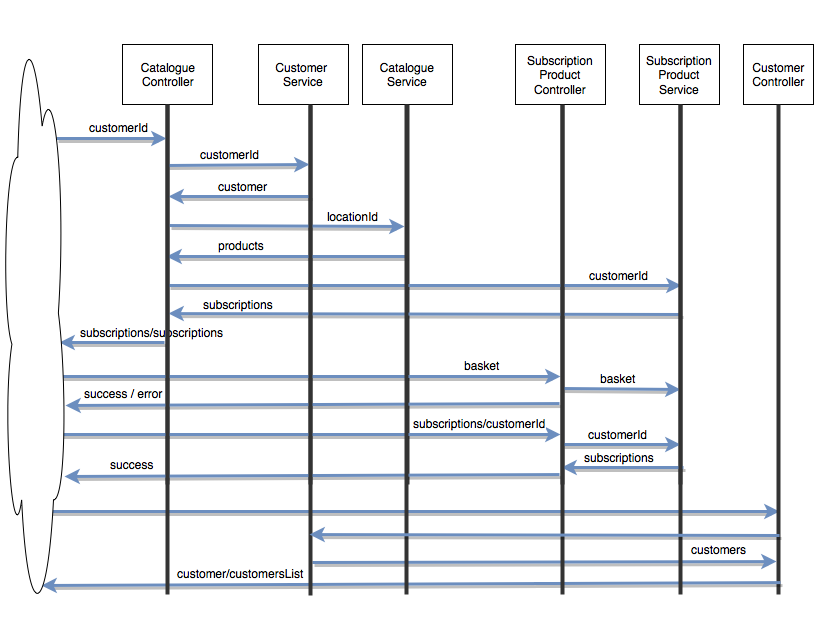

The diagram above was exported from draw.io. Its source (the exported page's mxGraphModel, read from the mxfile embedded in the PNG):
<mxGraphModel dx="954" dy="556" grid="1" gridSize="10" guides="1" tooltips="1" connect="1" arrows="1" fold="1" page="1" pageScale="1" pageWidth="826" pageHeight="1169" background="#ffffff" math="0" shadow="0">
  <root>
    <mxCell id="0" />
    <mxCell id="1" parent="0" />
    <mxCell id="2" value="Catalogue&lt;br&gt;Controller" style="whiteSpace=wrap;html=1;" parent="1" vertex="1">
      <mxGeometry x="129" y="70" width="90" height="60" as="geometry" />
    </mxCell>
    <mxCell id="3" value="Customer&amp;nbsp; Service&lt;br&gt;" style="whiteSpace=wrap;html=1;" parent="1" vertex="1">
      <mxGeometry x="265" y="70" width="90" height="60" as="geometry" />
    </mxCell>
    <mxCell id="4" value="Catalogue Service&lt;br&gt;" style="whiteSpace=wrap;html=1;" parent="1" vertex="1">
      <mxGeometry x="369" y="70" width="90" height="60" as="geometry" />
    </mxCell>
    <mxCell id="6" value="" style="line;direction=south;html=1;strokeColor=#333333;" parent="1" vertex="1">
      <mxGeometry x="169" y="130" width="10" height="380" as="geometry" />
    </mxCell>
    <mxCell id="7" value="" style="line;direction=south;html=1;strokeColor=#333333;" parent="1" vertex="1">
      <mxGeometry x="312" y="130" width="10" height="380" as="geometry" />
    </mxCell>
    <mxCell id="8" value="" style="line;direction=south;html=1;strokeColor=#333333;" parent="1" vertex="1">
      <mxGeometry x="409" y="130" width="10" height="380" as="geometry" />
    </mxCell>
    <mxCell id="10" value="" style="endArrow=classic;html=1;plain-blue;shadow=1;strokeWidth=3;" parent="1" edge="1">
      <mxGeometry width="50" height="50" relative="1" as="geometry">
        <mxPoint x="63" y="164" as="sourcePoint" />
        <mxPoint x="173" y="164" as="targetPoint" />
      </mxGeometry>
    </mxCell>
    <mxCell id="11" value="customerId" style="text;html=1;resizable=0;points=[];align=center;verticalAlign=middle;labelBackgroundColor=#ffffff;" parent="10" vertex="1" connectable="0">
      <mxGeometry x="-0.3881" y="-2" relative="1" as="geometry">
        <mxPoint x="28" y="-14" as="offset" />
      </mxGeometry>
    </mxCell>
    <mxCell id="12" value="" style="endArrow=classic;html=1;strokeWidth=3;shadow=1;plain-blue;entryX=0.158;entryY=0.6;entryPerimeter=0;" parent="1" edge="1" target="7">
      <mxGeometry x="174" y="191" width="50" height="50" as="geometry">
        <mxPoint x="174" y="191" as="sourcePoint" />
        <mxPoint x="299" y="191" as="targetPoint" />
      </mxGeometry>
    </mxCell>
    <mxCell id="13" value="customerId" style="text;html=1;resizable=0;points=[];align=center;verticalAlign=middle;labelBackgroundColor=#ffffff;" parent="12" vertex="1" connectable="0">
      <mxGeometry x="-0.3881" y="-2" relative="1" as="geometry">
        <mxPoint x="19" y="-13" as="offset" />
      </mxGeometry>
    </mxCell>
    <mxCell id="14" value="" style="endArrow=classic;html=1;entryX=0.348;entryY=0.4;entryPerimeter=0;strokeWidth=3;shadow=1;plain-blue;" parent="1" edge="1">
      <mxGeometry x="59" y="211" width="50" height="50" as="geometry">
        <mxPoint x="317" y="222" as="sourcePoint" />
        <mxPoint x="175" y="222" as="targetPoint" />
      </mxGeometry>
    </mxCell>
    <mxCell id="15" value="customer" style="text;html=1;resizable=0;points=[];align=center;verticalAlign=middle;labelBackgroundColor=#ffffff;" parent="14" vertex="1" connectable="0">
      <mxGeometry x="-0.3881" y="-2" relative="1" as="geometry">
        <mxPoint x="-25" y="-9" as="offset" />
      </mxGeometry>
    </mxCell>
    <mxCell id="16" value="" style="endArrow=classic;html=1;plain-blue;shadow=1;strokeWidth=3;" parent="1" edge="1">
      <mxGeometry x="176" y="251" width="50" height="50" as="geometry">
        <mxPoint x="176" y="251" as="sourcePoint" />
        <mxPoint x="411" y="252" as="targetPoint" />
      </mxGeometry>
    </mxCell>
    <mxCell id="17" value="locationId" style="text;html=1;resizable=0;points=[];align=center;verticalAlign=middle;labelBackgroundColor=#ffffff;" parent="16" vertex="1" connectable="0">
      <mxGeometry x="-0.3881" y="-2" relative="1" as="geometry">
        <mxPoint x="111" y="-12" as="offset" />
      </mxGeometry>
    </mxCell>
    <mxCell id="19" value="" style="endArrow=classic;html=1;plain-blue;shadow=1;strokeWidth=3;entryX=0.661;entryY=0.3;entryPerimeter=0;" parent="1" edge="1">
      <mxGeometry x="179" y="250" width="50" height="50" as="geometry">
        <mxPoint x="413" y="282" as="sourcePoint" />
        <mxPoint x="173" y="282" as="targetPoint" />
      </mxGeometry>
    </mxCell>
    <mxCell id="20" value="products &lt;br&gt;" style="text;html=1;resizable=0;points=[];align=center;verticalAlign=middle;labelBackgroundColor=#ffffff;" parent="19" vertex="1" connectable="0">
      <mxGeometry x="-0.3881" y="-2" relative="1" as="geometry">
        <mxPoint x="-93" y="-10" as="offset" />
      </mxGeometry>
    </mxCell>
    <mxCell id="23" value="" style="endArrow=classic;html=1;entryX=0.626;entryY=0.3;entryPerimeter=0;plain-blue;shadow=1;strokeWidth=3;" parent="1" edge="1">
      <mxGeometry x="65" y="401" width="50" height="50" as="geometry">
        <mxPoint x="65" y="402" as="sourcePoint" />
        <mxPoint x="567" y="402" as="targetPoint" />
      </mxGeometry>
    </mxCell>
    <mxCell id="24" value="basket" style="text;html=1;resizable=0;points=[];align=center;verticalAlign=middle;labelBackgroundColor=#ffffff;" parent="23" vertex="1" connectable="0">
      <mxGeometry x="-0.3881" y="-2" relative="1" as="geometry">
        <mxPoint x="269" y="-14" as="offset" />
      </mxGeometry>
    </mxCell>
    <mxCell id="30" value="" style="endArrow=classic;html=1;plain-blue;shadow=1;strokeWidth=3;exitX=0.787;exitY=0.8;exitPerimeter=0;entryX=0.985;entryY=0.648;entryPerimeter=0;" parent="1" source="22" edge="1" target="27">
      <mxGeometry x="299" y="393" width="50" height="50" as="geometry">
        <mxPoint x="567" y="430" as="sourcePoint" />
        <mxPoint x="69" y="430" as="targetPoint" />
      </mxGeometry>
    </mxCell>
    <mxCell id="31" value="success / error&lt;br&gt;" style="text;html=1;resizable=0;points=[];align=center;verticalAlign=middle;labelBackgroundColor=#ffffff;" parent="30" vertex="1" connectable="0">
      <mxGeometry x="-0.3881" y="-2" relative="1" as="geometry">
        <mxPoint x="-285" y="-9" as="offset" />
      </mxGeometry>
    </mxCell>
    <mxCell id="33" value="" style="endArrow=classic;html=1;strokeWidth=3;shadow=1;plain-blue;entryX=0.923;entryY=0.543;entryPerimeter=0;" parent="1" edge="1">
      <mxGeometry x="-34" y="349" width="50" height="50" as="geometry">
        <mxPoint x="171" y="368" as="sourcePoint" />
        <mxPoint x="66" y="368" as="targetPoint" />
      </mxGeometry>
    </mxCell>
    <mxCell id="34" value="subscriptions/subscriptions" style="text;html=1;resizable=0;points=[];align=center;verticalAlign=middle;labelBackgroundColor=none;" parent="33" vertex="1" connectable="0">
      <mxGeometry x="-0.3881" y="-2" relative="1" as="geometry">
        <mxPoint x="19" y="-9" as="offset" />
      </mxGeometry>
    </mxCell>
    <mxCell id="37" value="" style="endArrow=classic;html=1;plain-blue;shadow=1;strokeWidth=3;entryX=0.969;entryY=0.762;entryPerimeter=0;exitX=0.847;exitY=0.1;exitPerimeter=0;" parent="1" edge="1" target="27">
      <mxGeometry x="292" y="459" width="50" height="50" as="geometry">
        <mxPoint x="566" y="500" as="sourcePoint" />
        <mxPoint x="50" y="500" as="targetPoint" />
      </mxGeometry>
    </mxCell>
    <mxCell id="38" value="success&lt;br&gt;" style="text;html=1;resizable=0;points=[];align=center;verticalAlign=middle;labelBackgroundColor=#ffffff;" parent="37" vertex="1" connectable="0">
      <mxGeometry x="-0.3881" y="-2" relative="1" as="geometry">
        <mxPoint x="-277" y="-9" as="offset" />
      </mxGeometry>
    </mxCell>
    <mxCell id="39" value="" style="endArrow=classic;html=1;entryX=0.774;entryY=0.4;entryPerimeter=0;plain-blue;shadow=1;strokeWidth=3;exitX=0.815;exitY=0.861;exitPerimeter=0;" parent="1" edge="1">
      <mxGeometry x="79" y="458" width="50" height="50" as="geometry">
        <mxPoint x="55" y="460" as="sourcePoint" />
        <mxPoint x="567" y="460" as="targetPoint" />
      </mxGeometry>
    </mxCell>
    <mxCell id="40" value="subscriptions/customerId" style="text;html=1;resizable=0;points=[];align=center;verticalAlign=middle;labelBackgroundColor=#ffffff;" parent="39" vertex="1" connectable="0">
      <mxGeometry x="-0.3881" y="-2" relative="1" as="geometry">
        <mxPoint x="274" y="-14" as="offset" />
      </mxGeometry>
    </mxCell>
    <mxCell id="22" value="" style="line;direction=south;html=1;strokeColor=#333333;" parent="1" vertex="1">
      <mxGeometry x="564" y="130" width="10" height="380" as="geometry" />
    </mxCell>
    <mxCell id="21" value="Subscription Product&lt;br&gt;Controller" style="whiteSpace=wrap;html=1;" parent="1" vertex="1">
      <mxGeometry x="522" y="70" width="90" height="60" as="geometry" />
    </mxCell>
    <mxCell id="41" value="" style="endArrow=classic;html=1;strokeWidth=3;shadow=1;plain-blue;entryX=0.476;entryY=0.4;entryPerimeter=0;" edge="1" parent="1" target="46">
      <mxGeometry x="175" y="311" width="50" height="50" as="geometry">
        <mxPoint x="175" y="311" as="sourcePoint" />
        <mxPoint x="317" y="310" as="targetPoint" />
      </mxGeometry>
    </mxCell>
    <mxCell id="42" value="customerId" style="text;html=1;resizable=0;points=[];align=center;verticalAlign=middle;labelBackgroundColor=#ffffff;" vertex="1" connectable="0" parent="41">
      <mxGeometry x="-0.3881" y="-2" relative="1" as="geometry">
        <mxPoint x="293" y="-13" as="offset" />
      </mxGeometry>
    </mxCell>
    <mxCell id="43" value="" style="endArrow=classic;html=1;plain-blue;shadow=1;strokeWidth=3;entryX=0.661;entryY=0.3;entryPerimeter=0;exitX=0.553;exitY=0.4;exitPerimeter=0;" edge="1" parent="1" source="46">
      <mxGeometry x="181" y="307" width="50" height="50" as="geometry">
        <mxPoint x="567" y="339" as="sourcePoint" />
        <mxPoint x="175" y="339" as="targetPoint" />
      </mxGeometry>
    </mxCell>
    <mxCell id="44" value="subscriptions" style="text;html=1;resizable=0;points=[];align=center;verticalAlign=middle;labelBackgroundColor=#ffffff;" vertex="1" connectable="0" parent="43">
      <mxGeometry x="-0.3881" y="-2" relative="1" as="geometry">
        <mxPoint x="-287" y="-8" as="offset" />
      </mxGeometry>
    </mxCell>
    <mxCell id="45" value="Subscription Product Service&lt;br&gt;" style="whiteSpace=wrap;html=1;" vertex="1" parent="1">
      <mxGeometry x="646" y="70" width="80" height="60" as="geometry" />
    </mxCell>
    <mxCell id="46" value="" style="line;direction=south;html=1;strokeColor=#333333;" vertex="1" parent="1">
      <mxGeometry x="682" y="130" width="10" height="380" as="geometry" />
    </mxCell>
    <mxCell id="47" value="" style="endArrow=classic;html=1;strokeWidth=3;shadow=1;plain-blue;entryX=0.895;entryY=0.5;entryPerimeter=0;" edge="1" parent="1" target="46">
      <mxGeometry x="564" y="471" width="50" height="50" as="geometry">
        <mxPoint x="569" y="470" as="sourcePoint" />
        <mxPoint x="706" y="470" as="targetPoint" />
      </mxGeometry>
    </mxCell>
    <mxCell id="48" value="customerId" style="text;html=1;resizable=0;points=[];align=center;verticalAlign=middle;labelBackgroundColor=#ffffff;" vertex="1" connectable="0" parent="47">
      <mxGeometry x="-0.3881" y="-2" relative="1" as="geometry">
        <mxPoint x="19" y="-13" as="offset" />
      </mxGeometry>
    </mxCell>
    <mxCell id="49" value="" style="endArrow=classic;html=1;entryX=0.348;entryY=0.4;entryPerimeter=0;strokeWidth=3;shadow=1;plain-blue;" edge="1" parent="1">
      <mxGeometry x="452" y="482" width="50" height="50" as="geometry">
        <mxPoint x="690" y="493" as="sourcePoint" />
        <mxPoint x="568" y="493" as="targetPoint" />
      </mxGeometry>
    </mxCell>
    <mxCell id="50" value="subscriptions" style="text;html=1;resizable=0;points=[];align=center;verticalAlign=middle;labelBackgroundColor=#ffffff;" vertex="1" connectable="0" parent="49">
      <mxGeometry x="-0.3881" y="-2" relative="1" as="geometry">
        <mxPoint x="-28" y="-9" as="offset" />
      </mxGeometry>
    </mxCell>
    <mxCell id="51" value="" style="endArrow=classic;html=1;strokeWidth=3;shadow=1;plain-blue;entryX=0.75;entryY=0.5;entryPerimeter=0;" edge="1" parent="1" target="46">
      <mxGeometry x="564" y="415" width="50" height="50" as="geometry">
        <mxPoint x="569" y="414" as="sourcePoint" />
        <mxPoint x="706" y="414" as="targetPoint" />
      </mxGeometry>
    </mxCell>
    <mxCell id="52" value="basket" style="text;html=1;resizable=0;points=[];align=center;verticalAlign=middle;labelBackgroundColor=#ffffff;" vertex="1" connectable="0" parent="51">
      <mxGeometry x="-0.3881" y="-2" relative="1" as="geometry">
        <mxPoint x="19" y="-13" as="offset" />
      </mxGeometry>
    </mxCell>
    <mxCell id="55" value="" style="endArrow=classic;html=1;plain-blue;shadow=1;strokeWidth=3;entryX=0.956;entryY=0.1;entryPerimeter=0;" edge="1" parent="1">
      <mxGeometry width="50" height="50" relative="1" as="geometry">
        <mxPoint x="40" y="537" as="sourcePoint" />
        <mxPoint x="786" y="537" as="targetPoint" />
      </mxGeometry>
    </mxCell>
    <mxCell id="57" value="Customer&lt;br&gt;Controller" style="whiteSpace=wrap;html=1;" vertex="1" parent="1">
      <mxGeometry x="750" y="70" width="70" height="60" as="geometry" />
    </mxCell>
    <mxCell id="58" value="" style="line;direction=south;html=1;strokeColor=#333333;" vertex="1" parent="1">
      <mxGeometry x="780" y="130" width="10" height="490" as="geometry" />
    </mxCell>
    <mxCell id="61" value="" style="endArrow=classic;html=1;plain-blue;shadow=1;strokeWidth=3;exitX=0.933;exitY=0.2;exitPerimeter=0;entryX=0.939;entryY=0.3;entryPerimeter=0;" edge="1" parent="1">
      <mxGeometry x="313" y="583" width="50" height="50" as="geometry">
        <mxPoint x="319" y="588" as="sourcePoint" />
        <mxPoint x="783" y="587" as="targetPoint" />
      </mxGeometry>
    </mxCell>
    <mxCell id="62" value="customers" style="text;html=1;resizable=0;points=[];align=center;verticalAlign=middle;labelBackgroundColor=#ffffff;" vertex="1" connectable="0" parent="61">
      <mxGeometry x="-0.3881" y="-2" relative="1" as="geometry">
        <mxPoint x="264" y="-15" as="offset" />
      </mxGeometry>
    </mxCell>
    <mxCell id="63" value="" style="endArrow=classic;html=1;plain-blue;shadow=1;strokeWidth=3;entryX=0.708;entryY=0.929;entryPerimeter=0;exitX=0.976;exitY=0.3;exitPerimeter=0;" edge="1" parent="1" source="58">
      <mxGeometry x="285" y="575" width="50" height="50" as="geometry">
        <mxPoint x="784" y="611" as="sourcePoint" />
        <mxPoint x="48" y="611" as="targetPoint" />
      </mxGeometry>
    </mxCell>
    <mxCell id="64" value="customer/customersList" style="text;html=1;resizable=0;points=[];align=center;verticalAlign=middle;labelBackgroundColor=#ffffff;" vertex="1" connectable="0" parent="63">
      <mxGeometry x="-0.3881" y="-2" relative="1" as="geometry">
        <mxPoint x="-314" y="-8" as="offset" />
      </mxGeometry>
    </mxCell>
    <mxCell id="27" value="" style="ellipse;shape=cloud;whiteSpace=wrap;html=1;" parent="1" vertex="1">
      <mxGeometry x="8" y="27" width="65" height="623" as="geometry" />
    </mxCell>
    <mxCell id="65" value="" style="line;direction=south;html=1;strokeColor=#333333;" vertex="1" parent="1">
      <mxGeometry x="169" y="130" width="10" height="490" as="geometry" />
    </mxCell>
    <mxCell id="66" value="" style="line;direction=south;html=1;strokeColor=#333333;" vertex="1" parent="1">
      <mxGeometry x="312" y="131" width="10" height="490" as="geometry" />
    </mxCell>
    <mxCell id="67" value="" style="line;direction=south;html=1;strokeColor=#333333;" vertex="1" parent="1">
      <mxGeometry x="682" y="130" width="10" height="490" as="geometry" />
    </mxCell>
    <mxCell id="68" value="" style="line;direction=south;html=1;strokeColor=#333333;" vertex="1" parent="1">
      <mxGeometry x="564" y="130" width="10" height="490" as="geometry" />
    </mxCell>
    <mxCell id="69" value="" style="line;direction=south;html=1;strokeColor=#333333;" vertex="1" parent="1">
      <mxGeometry x="408" y="130" width="10" height="490" as="geometry" />
    </mxCell>
    <mxCell id="72" value="" style="endArrow=classic;html=1;plain-blue;shadow=1;strokeWidth=3;entryX=0.882;entryY=0.2;entryPerimeter=0;exitX=0.886;exitY=0;exitPerimeter=0;" edge="1" parent="1">
      <mxGeometry x="498" y="514" width="50" height="50" as="geometry">
        <mxPoint x="786" y="561" as="sourcePoint" />
        <mxPoint x="316" y="560" as="targetPoint" />
      </mxGeometry>
    </mxCell>
  </root>
</mxGraphModel>